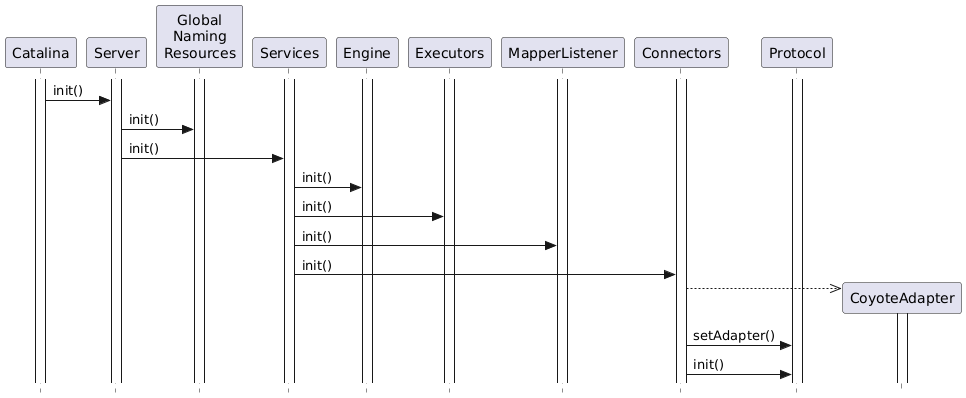

The diagram above was rendered by PlantUML. Its source (embedded in the PNG):
@startuml

' Licensed to the Apache Software Foundation (ASF) under one or more
' contributor license agreements.  See the NOTICE file distributed with
' this work for additional information regarding copyright ownership.
' The ASF licenses this file to You under the Apache License, Version 2.0
' (the "License"); you may not use this file except in compliance with
' the License.  You may obtain a copy of the License at
'
'     http://www.apache.org/licenses/LICENSE-2.0
'
' Unless required by applicable law or agreed to in writing, software
' distributed under the License is distributed on an "AS IS" BASIS,
' WITHOUT WARRANTIES OR CONDITIONS OF ANY KIND, either express or implied.
' See the License for the specific language governing permissions and
' limitations under the License.

hide footbox
skinparam style strictuml

activate Catalina
activate Server
activate "Global\nNaming\nResources"
activate Services
activate Engine
activate Executors
activate MapperListener
activate Connectors
activate Protocol

Catalina -> Server: init()

Server -> "Global\nNaming\nResources" : init()
Server -> "Service(s)" as Services: init()

Services -> Engine: init()
Services -> "Executor(s)" as Executors: init()
Services -> "Mapper\nListener" as MapperListener: init()
Services -> "Connector(s)" as Connectors: init()

Connectors -->> CoyoteAdapter **
activate CoyoteAdapter

Connectors -> Protocol: setAdapter()
Connectors -> Protocol: init()

@enduml